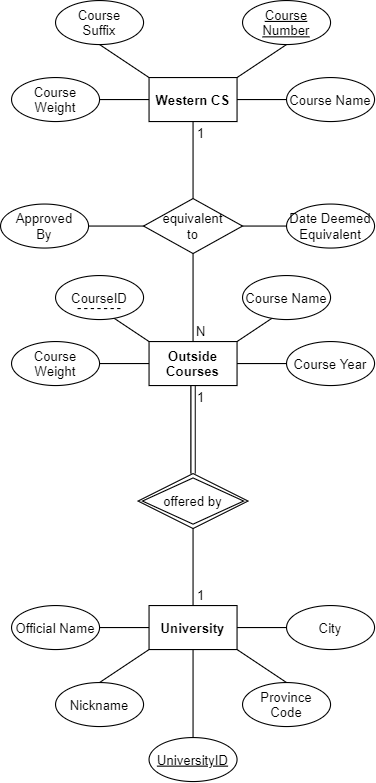

The diagram above was exported from draw.io. Its source (the exported page's mxGraphModel, read from the mxfile embedded in the PNG):
<mxGraphModel dx="964" dy="967" grid="1" gridSize="10" guides="1" tooltips="1" connect="1" arrows="1" fold="1" page="1" pageScale="1" pageWidth="850" pageHeight="1600" math="0" shadow="0">
  <root>
    <mxCell id="0" />
    <mxCell id="1" parent="0" />
    <mxCell id="aikTmxZdr5CUZ3jCSXzu-1" value="&lt;b&gt;Western CS&lt;br&gt;&lt;/b&gt;" style="rounded=0;whiteSpace=wrap;html=1;" vertex="1" parent="1">
      <mxGeometry x="385" y="80" width="80" height="40" as="geometry" />
    </mxCell>
    <mxCell id="aikTmxZdr5CUZ3jCSXzu-2" value="" style="endArrow=none;html=1;" edge="1" parent="1">
      <mxGeometry width="50" height="50" relative="1" as="geometry">
        <mxPoint x="465" y="80" as="sourcePoint" />
        <mxPoint x="510" y="50" as="targetPoint" />
      </mxGeometry>
    </mxCell>
    <mxCell id="aikTmxZdr5CUZ3jCSXzu-3" value="Course&lt;br&gt;Number" style="ellipse;whiteSpace=wrap;html=1;fontStyle=4" vertex="1" parent="1">
      <mxGeometry x="470" y="10" width="80" height="40" as="geometry" />
    </mxCell>
    <mxCell id="aikTmxZdr5CUZ3jCSXzu-4" value="" style="endArrow=none;html=1;exitX=1;exitY=0.5;exitDx=0;exitDy=0;" edge="1" parent="1" source="aikTmxZdr5CUZ3jCSXzu-1">
      <mxGeometry width="50" height="50" relative="1" as="geometry">
        <mxPoint x="530" y="160" as="sourcePoint" />
        <mxPoint x="510" y="100" as="targetPoint" />
      </mxGeometry>
    </mxCell>
    <mxCell id="aikTmxZdr5CUZ3jCSXzu-6" value="Course Name" style="ellipse;whiteSpace=wrap;html=1;" vertex="1" parent="1">
      <mxGeometry x="510" y="80" width="80" height="40" as="geometry" />
    </mxCell>
    <mxCell id="aikTmxZdr5CUZ3jCSXzu-7" value="" style="endArrow=none;html=1;entryX=0;entryY=0.5;entryDx=0;entryDy=0;" edge="1" parent="1" target="aikTmxZdr5CUZ3jCSXzu-1">
      <mxGeometry width="50" height="50" relative="1" as="geometry">
        <mxPoint x="340" y="100" as="sourcePoint" />
        <mxPoint x="360" y="140" as="targetPoint" />
      </mxGeometry>
    </mxCell>
    <mxCell id="aikTmxZdr5CUZ3jCSXzu-8" value="Course&lt;br&gt;Weight" style="ellipse;whiteSpace=wrap;html=1;" vertex="1" parent="1">
      <mxGeometry x="260" y="80" width="80" height="40" as="geometry" />
    </mxCell>
    <mxCell id="aikTmxZdr5CUZ3jCSXzu-10" value="" style="endArrow=none;html=1;entryX=0;entryY=0;entryDx=0;entryDy=0;" edge="1" parent="1" target="aikTmxZdr5CUZ3jCSXzu-1">
      <mxGeometry width="50" height="50" relative="1" as="geometry">
        <mxPoint x="340" y="50" as="sourcePoint" />
        <mxPoint x="200" y="100" as="targetPoint" />
      </mxGeometry>
    </mxCell>
    <mxCell id="aikTmxZdr5CUZ3jCSXzu-11" value="Course&lt;br&gt;Suffix" style="ellipse;whiteSpace=wrap;html=1;" vertex="1" parent="1">
      <mxGeometry x="300" y="10" width="80" height="40" as="geometry" />
    </mxCell>
    <mxCell id="aikTmxZdr5CUZ3jCSXzu-12" value="&lt;b&gt;Outside&lt;br&gt;Courses&lt;br&gt;&lt;/b&gt;" style="rounded=0;whiteSpace=wrap;html=1;" vertex="1" parent="1">
      <mxGeometry x="385" y="320" width="80" height="40" as="geometry" />
    </mxCell>
    <mxCell id="aikTmxZdr5CUZ3jCSXzu-13" value="" style="endArrow=none;html=1;exitX=1;exitY=0;exitDx=0;exitDy=0;" edge="1" parent="1" source="aikTmxZdr5CUZ3jCSXzu-12">
      <mxGeometry width="50" height="50" relative="1" as="geometry">
        <mxPoint x="520" y="350" as="sourcePoint" />
        <mxPoint x="510" y="290" as="targetPoint" />
      </mxGeometry>
    </mxCell>
    <mxCell id="aikTmxZdr5CUZ3jCSXzu-14" value="Course Name" style="ellipse;whiteSpace=wrap;html=1;" vertex="1" parent="1">
      <mxGeometry x="470" y="260" width="80" height="40" as="geometry" />
    </mxCell>
    <mxCell id="aikTmxZdr5CUZ3jCSXzu-15" value="" style="endArrow=none;html=1;entryX=0;entryY=0;entryDx=0;entryDy=0;" edge="1" parent="1" target="aikTmxZdr5CUZ3jCSXzu-12">
      <mxGeometry width="50" height="50" relative="1" as="geometry">
        <mxPoint x="340" y="290" as="sourcePoint" />
        <mxPoint x="375" y="300" as="targetPoint" />
      </mxGeometry>
    </mxCell>
    <mxCell id="aikTmxZdr5CUZ3jCSXzu-16" value="" style="ellipse;whiteSpace=wrap;html=1;" vertex="1" parent="1">
      <mxGeometry x="300" y="260" width="80" height="40" as="geometry" />
    </mxCell>
    <mxCell id="aikTmxZdr5CUZ3jCSXzu-17" value="" style="endArrow=none;html=1;entryX=1;entryY=0.5;entryDx=0;entryDy=0;exitX=0;exitY=0.5;exitDx=0;exitDy=0;" edge="1" parent="1" source="aikTmxZdr5CUZ3jCSXzu-18" target="aikTmxZdr5CUZ3jCSXzu-12">
      <mxGeometry width="50" height="50" relative="1" as="geometry">
        <mxPoint x="500" y="390" as="sourcePoint" />
        <mxPoint x="560" y="360" as="targetPoint" />
      </mxGeometry>
    </mxCell>
    <mxCell id="aikTmxZdr5CUZ3jCSXzu-18" value="Course Year" style="ellipse;whiteSpace=wrap;html=1;" vertex="1" parent="1">
      <mxGeometry x="510" y="320" width="80" height="40" as="geometry" />
    </mxCell>
    <mxCell id="aikTmxZdr5CUZ3jCSXzu-19" value="" style="endArrow=none;html=1;entryX=0;entryY=0.5;entryDx=0;entryDy=0;exitX=1;exitY=0.5;exitDx=0;exitDy=0;" edge="1" parent="1" source="aikTmxZdr5CUZ3jCSXzu-21" target="aikTmxZdr5CUZ3jCSXzu-12">
      <mxGeometry width="50" height="50" relative="1" as="geometry">
        <mxPoint x="340" y="390" as="sourcePoint" />
        <mxPoint x="385" y="360" as="targetPoint" />
      </mxGeometry>
    </mxCell>
    <mxCell id="aikTmxZdr5CUZ3jCSXzu-21" value="Course Weight" style="ellipse;whiteSpace=wrap;html=1;" vertex="1" parent="1">
      <mxGeometry x="260" y="320" width="80" height="40" as="geometry" />
    </mxCell>
    <mxCell id="aikTmxZdr5CUZ3jCSXzu-22" value="&lt;b&gt;University&lt;br&gt;&lt;/b&gt;" style="rounded=0;whiteSpace=wrap;html=1;" vertex="1" parent="1">
      <mxGeometry x="385" y="560" width="80" height="40" as="geometry" />
    </mxCell>
    <mxCell id="aikTmxZdr5CUZ3jCSXzu-23" value="" style="endArrow=none;html=1;exitX=1;exitY=1;exitDx=0;exitDy=0;entryX=0.5;entryY=0;entryDx=0;entryDy=0;" edge="1" parent="1" source="aikTmxZdr5CUZ3jCSXzu-22" target="aikTmxZdr5CUZ3jCSXzu-24">
      <mxGeometry width="50" height="50" relative="1" as="geometry">
        <mxPoint x="560" y="590" as="sourcePoint" />
        <mxPoint x="510" y="530" as="targetPoint" />
      </mxGeometry>
    </mxCell>
    <mxCell id="aikTmxZdr5CUZ3jCSXzu-24" value="Province Code" style="ellipse;whiteSpace=wrap;html=1;" vertex="1" parent="1">
      <mxGeometry x="470" y="630" width="80" height="40" as="geometry" />
    </mxCell>
    <mxCell id="aikTmxZdr5CUZ3jCSXzu-25" value="" style="endArrow=none;html=1;exitX=1;exitY=0.5;exitDx=0;exitDy=0;" edge="1" parent="1" source="aikTmxZdr5CUZ3jCSXzu-22">
      <mxGeometry width="50" height="50" relative="1" as="geometry">
        <mxPoint x="480" y="680" as="sourcePoint" />
        <mxPoint x="510" y="580" as="targetPoint" />
      </mxGeometry>
    </mxCell>
    <mxCell id="aikTmxZdr5CUZ3jCSXzu-26" value="City" style="ellipse;whiteSpace=wrap;html=1;" vertex="1" parent="1">
      <mxGeometry x="510" y="560" width="80" height="40" as="geometry" />
    </mxCell>
    <mxCell id="aikTmxZdr5CUZ3jCSXzu-27" value="" style="endArrow=none;html=1;entryX=0;entryY=0.5;entryDx=0;entryDy=0;" edge="1" parent="1" target="aikTmxZdr5CUZ3jCSXzu-22">
      <mxGeometry width="50" height="50" relative="1" as="geometry">
        <mxPoint x="330" y="580" as="sourcePoint" />
        <mxPoint x="360" y="580" as="targetPoint" />
      </mxGeometry>
    </mxCell>
    <mxCell id="aikTmxZdr5CUZ3jCSXzu-28" value="Official Name" style="ellipse;whiteSpace=wrap;html=1;" vertex="1" parent="1">
      <mxGeometry x="260" y="560" width="80" height="40" as="geometry" />
    </mxCell>
    <mxCell id="aikTmxZdr5CUZ3jCSXzu-29" value="" style="endArrow=none;html=1;exitX=0;exitY=1;exitDx=0;exitDy=0;" edge="1" parent="1" source="aikTmxZdr5CUZ3jCSXzu-22">
      <mxGeometry width="50" height="50" relative="1" as="geometry">
        <mxPoint x="380" y="620" as="sourcePoint" />
        <mxPoint x="340" y="630" as="targetPoint" />
      </mxGeometry>
    </mxCell>
    <mxCell id="aikTmxZdr5CUZ3jCSXzu-30" value="Nickname" style="ellipse;whiteSpace=wrap;html=1;" vertex="1" parent="1">
      <mxGeometry x="300" y="630" width="80" height="40" as="geometry" />
    </mxCell>
    <mxCell id="aikTmxZdr5CUZ3jCSXzu-31" value="" style="endArrow=none;html=1;entryX=0.5;entryY=1;entryDx=0;entryDy=0;" edge="1" parent="1" target="aikTmxZdr5CUZ3jCSXzu-22">
      <mxGeometry width="50" height="50" relative="1" as="geometry">
        <mxPoint x="425" y="680" as="sourcePoint" />
        <mxPoint x="440" y="710" as="targetPoint" />
      </mxGeometry>
    </mxCell>
    <mxCell id="aikTmxZdr5CUZ3jCSXzu-32" value="&lt;u&gt;UniversityID&lt;/u&gt;" style="ellipse;whiteSpace=wrap;html=1;" vertex="1" parent="1">
      <mxGeometry x="385" y="680" width="80" height="40" as="geometry" />
    </mxCell>
    <mxCell id="aikTmxZdr5CUZ3jCSXzu-34" value="&lt;font style=&quot;font-size: 12px&quot;&gt;offered by&lt;/font&gt;" style="shape=rhombus;double=1;perimeter=rhombusPerimeter;whiteSpace=wrap;html=1;align=center;" vertex="1" parent="1">
      <mxGeometry x="375" y="440" width="100" height="50" as="geometry" />
    </mxCell>
    <mxCell id="aikTmxZdr5CUZ3jCSXzu-36" value="" style="shape=link;html=1;rounded=0;entryX=0.5;entryY=0;entryDx=0;entryDy=0;exitX=0.5;exitY=1;exitDx=0;exitDy=0;" edge="1" parent="1" source="aikTmxZdr5CUZ3jCSXzu-12" target="aikTmxZdr5CUZ3jCSXzu-34">
      <mxGeometry relative="1" as="geometry">
        <mxPoint x="210" y="460" as="sourcePoint" />
        <mxPoint x="370" y="460" as="targetPoint" />
      </mxGeometry>
    </mxCell>
    <mxCell id="aikTmxZdr5CUZ3jCSXzu-38" value="" style="endArrow=none;html=1;entryX=0.5;entryY=1;entryDx=0;entryDy=0;exitX=0.5;exitY=0;exitDx=0;exitDy=0;" edge="1" parent="1" source="aikTmxZdr5CUZ3jCSXzu-22" target="aikTmxZdr5CUZ3jCSXzu-34">
      <mxGeometry width="50" height="50" relative="1" as="geometry">
        <mxPoint x="210" y="510" as="sourcePoint" />
        <mxPoint x="260" y="460" as="targetPoint" />
      </mxGeometry>
    </mxCell>
    <mxCell id="aikTmxZdr5CUZ3jCSXzu-39" value="equivalent&lt;br&gt;to" style="rhombus;whiteSpace=wrap;html=1;" vertex="1" parent="1">
      <mxGeometry x="380" y="190" width="90" height="50" as="geometry" />
    </mxCell>
    <mxCell id="aikTmxZdr5CUZ3jCSXzu-40" value="" style="endArrow=none;html=1;entryX=0.5;entryY=1;entryDx=0;entryDy=0;exitX=0.5;exitY=0;exitDx=0;exitDy=0;" edge="1" parent="1" source="aikTmxZdr5CUZ3jCSXzu-39" target="aikTmxZdr5CUZ3jCSXzu-1">
      <mxGeometry width="50" height="50" relative="1" as="geometry">
        <mxPoint x="260" y="230" as="sourcePoint" />
        <mxPoint x="310" y="180" as="targetPoint" />
      </mxGeometry>
    </mxCell>
    <mxCell id="aikTmxZdr5CUZ3jCSXzu-41" value="" style="endArrow=none;html=1;entryX=0.5;entryY=1;entryDx=0;entryDy=0;exitX=0.5;exitY=0;exitDx=0;exitDy=0;" edge="1" parent="1" source="aikTmxZdr5CUZ3jCSXzu-12" target="aikTmxZdr5CUZ3jCSXzu-39">
      <mxGeometry width="50" height="50" relative="1" as="geometry">
        <mxPoint x="170" y="280" as="sourcePoint" />
        <mxPoint x="220" y="230" as="targetPoint" />
      </mxGeometry>
    </mxCell>
    <mxCell id="aikTmxZdr5CUZ3jCSXzu-42" value="N" style="text;html=1;strokeColor=none;fillColor=none;align=center;verticalAlign=middle;whiteSpace=wrap;rounded=0;" vertex="1" parent="1">
      <mxGeometry x="425" y="300" width="15" height="20" as="geometry" />
    </mxCell>
    <mxCell id="aikTmxZdr5CUZ3jCSXzu-44" value="1" style="text;html=1;strokeColor=none;fillColor=none;align=center;verticalAlign=middle;whiteSpace=wrap;rounded=0;" vertex="1" parent="1">
      <mxGeometry x="425" y="120" width="15" height="20" as="geometry" />
    </mxCell>
    <mxCell id="aikTmxZdr5CUZ3jCSXzu-45" value="" style="endArrow=none;html=1;exitX=1;exitY=0.5;exitDx=0;exitDy=0;" edge="1" parent="1" source="aikTmxZdr5CUZ3jCSXzu-39">
      <mxGeometry width="50" height="50" relative="1" as="geometry">
        <mxPoint x="500" y="230" as="sourcePoint" />
        <mxPoint x="510" y="215" as="targetPoint" />
      </mxGeometry>
    </mxCell>
    <mxCell id="aikTmxZdr5CUZ3jCSXzu-46" value="Date Deemed&lt;br&gt;Equivalent" style="ellipse;whiteSpace=wrap;html=1;" vertex="1" parent="1">
      <mxGeometry x="510" y="195" width="80" height="40" as="geometry" />
    </mxCell>
    <mxCell id="aikTmxZdr5CUZ3jCSXzu-47" value="1" style="text;html=1;strokeColor=none;fillColor=none;align=center;verticalAlign=middle;whiteSpace=wrap;rounded=0;" vertex="1" parent="1">
      <mxGeometry x="425" y="360" width="15" height="20" as="geometry" />
    </mxCell>
    <mxCell id="aikTmxZdr5CUZ3jCSXzu-48" value="1" style="text;html=1;strokeColor=none;fillColor=none;align=center;verticalAlign=middle;whiteSpace=wrap;rounded=0;" vertex="1" parent="1">
      <mxGeometry x="425" y="540" width="15" height="20" as="geometry" />
    </mxCell>
    <mxCell id="aikTmxZdr5CUZ3jCSXzu-53" value="CourseID" style="text;html=1;strokeColor=none;fillColor=none;align=center;verticalAlign=middle;whiteSpace=wrap;rounded=0;dashed=1;text-decoration-style:dotted;fontStyle=0" vertex="1" parent="1">
      <mxGeometry x="320" y="270" width="40" height="20" as="geometry" />
    </mxCell>
    <mxCell id="aikTmxZdr5CUZ3jCSXzu-54" value="" style="endArrow=none;dashed=1;html=1;strokeColor=#000000;entryX=1;entryY=1;entryDx=0;entryDy=0;exitX=0;exitY=1;exitDx=0;exitDy=0;" edge="1" parent="1" source="aikTmxZdr5CUZ3jCSXzu-53" target="aikTmxZdr5CUZ3jCSXzu-53">
      <mxGeometry width="50" height="50" relative="1" as="geometry">
        <mxPoint x="270" y="290" as="sourcePoint" />
        <mxPoint x="320" y="240" as="targetPoint" />
      </mxGeometry>
    </mxCell>
    <mxCell id="aikTmxZdr5CUZ3jCSXzu-55" value="Approved&lt;br&gt;By" style="ellipse;whiteSpace=wrap;html=1;" vertex="1" parent="1">
      <mxGeometry x="250" y="195" width="80" height="40" as="geometry" />
    </mxCell>
    <mxCell id="aikTmxZdr5CUZ3jCSXzu-56" value="" style="endArrow=none;html=1;strokeColor=#000000;entryX=0;entryY=0.5;entryDx=0;entryDy=0;exitX=1;exitY=0.5;exitDx=0;exitDy=0;" edge="1" parent="1" source="aikTmxZdr5CUZ3jCSXzu-55" target="aikTmxZdr5CUZ3jCSXzu-39">
      <mxGeometry width="50" height="50" relative="1" as="geometry">
        <mxPoint x="160" y="300" as="sourcePoint" />
        <mxPoint x="210" y="250" as="targetPoint" />
      </mxGeometry>
    </mxCell>
  </root>
</mxGraphModel>